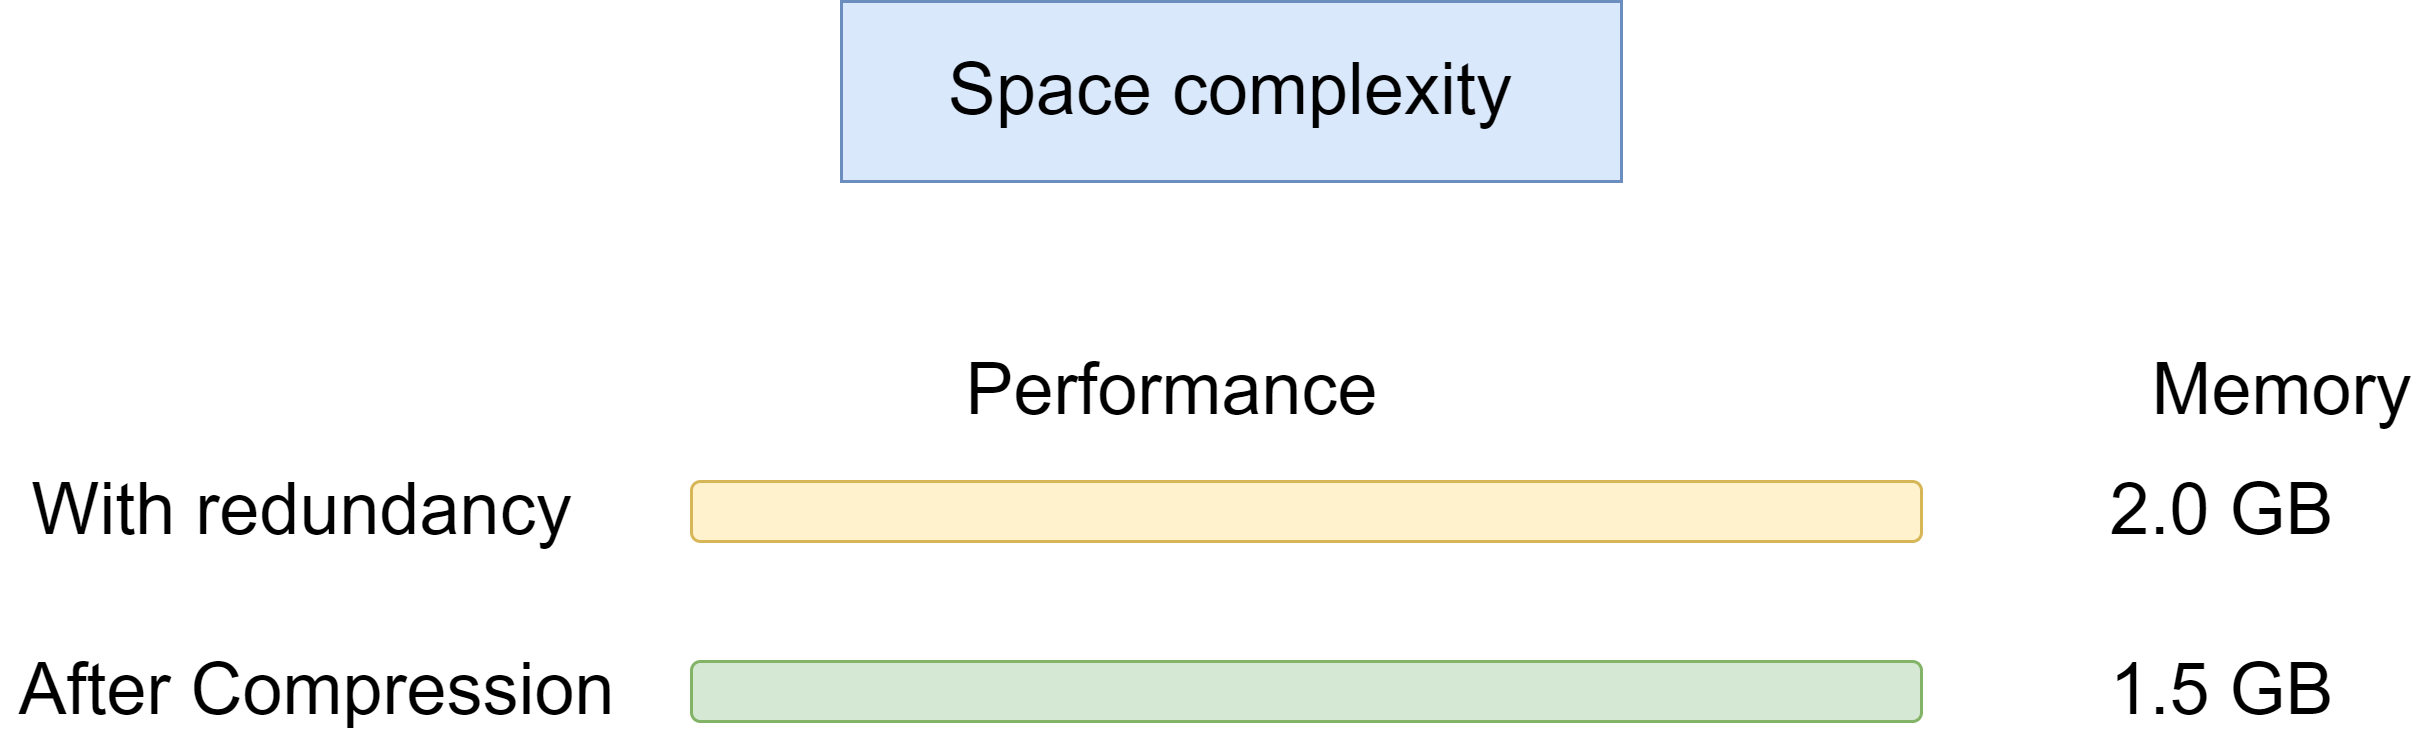

The diagram above was exported from draw.io. Its source (the exported page's mxGraphModel, read from the mxfile embedded in the PNG):
<mxGraphModel dx="1038" dy="571" grid="1" gridSize="10" guides="1" tooltips="1" connect="1" arrows="1" fold="1" page="1" pageScale="1" pageWidth="850" pageHeight="1100" math="0" shadow="0">
  <root>
    <mxCell id="0" />
    <mxCell id="1" parent="0" />
    <mxCell id="NMcGnf7miGjFA883EnRb-1" value="" style="rounded=1;whiteSpace=wrap;html=1;fillColor=#fff2cc;strokeColor=#d6b656;" parent="1" vertex="1">
      <mxGeometry x="240" y="180" width="410" height="20" as="geometry" />
    </mxCell>
    <mxCell id="NMcGnf7miGjFA883EnRb-2" value="" style="rounded=1;whiteSpace=wrap;html=1;fillColor=#d5e8d4;strokeColor=#82b366;" parent="1" vertex="1">
      <mxGeometry x="240" y="240" width="410" height="20" as="geometry" />
    </mxCell>
    <mxCell id="NMcGnf7miGjFA883EnRb-3" value="&lt;font style=&quot;font-size: 24px&quot;&gt;Space complexity&lt;/font&gt;" style="rounded=0;whiteSpace=wrap;html=1;fillColor=#dae8fc;strokeColor=#6c8ebf;" parent="1" vertex="1">
      <mxGeometry x="290" y="20" width="260" height="60" as="geometry" />
    </mxCell>
    <mxCell id="NMcGnf7miGjFA883EnRb-4" value="With redundancy" style="text;html=1;align=center;verticalAlign=middle;resizable=0;points=[];autosize=1;strokeColor=none;fillColor=none;fontSize=24;" parent="1" vertex="1">
      <mxGeometry x="10" y="175" width="200" height="30" as="geometry" />
    </mxCell>
    <mxCell id="_RJrdzL6gUe3hG2IYHg3-1" value="&lt;font style=&quot;font-size: 24px&quot;&gt;After Compression&lt;/font&gt;" style="text;html=1;align=center;verticalAlign=middle;resizable=0;points=[];autosize=1;strokeColor=none;fillColor=none;" vertex="1" parent="1">
      <mxGeometry x="10" y="240" width="210" height="20" as="geometry" />
    </mxCell>
    <mxCell id="_RJrdzL6gUe3hG2IYHg3-2" value="Performance" style="text;html=1;align=center;verticalAlign=middle;resizable=0;points=[];autosize=1;strokeColor=none;fillColor=none;fontSize=24;" vertex="1" parent="1">
      <mxGeometry x="325" y="135" width="150" height="30" as="geometry" />
    </mxCell>
    <mxCell id="_RJrdzL6gUe3hG2IYHg3-3" value="Memory" style="text;html=1;align=center;verticalAlign=middle;resizable=0;points=[];autosize=1;strokeColor=none;fillColor=none;fontSize=24;" vertex="1" parent="1">
      <mxGeometry x="720" y="135" width="100" height="30" as="geometry" />
    </mxCell>
    <mxCell id="_RJrdzL6gUe3hG2IYHg3-4" value="2.0 GB" style="text;html=1;align=center;verticalAlign=middle;resizable=0;points=[];autosize=1;strokeColor=none;fillColor=none;fontSize=24;" vertex="1" parent="1">
      <mxGeometry x="705" y="175" width="90" height="30" as="geometry" />
    </mxCell>
    <mxCell id="_RJrdzL6gUe3hG2IYHg3-5" value="1.5 GB" style="text;html=1;align=center;verticalAlign=middle;resizable=0;points=[];autosize=1;strokeColor=none;fillColor=none;fontSize=24;" vertex="1" parent="1">
      <mxGeometry x="705" y="235" width="90" height="30" as="geometry" />
    </mxCell>
  </root>
</mxGraphModel>